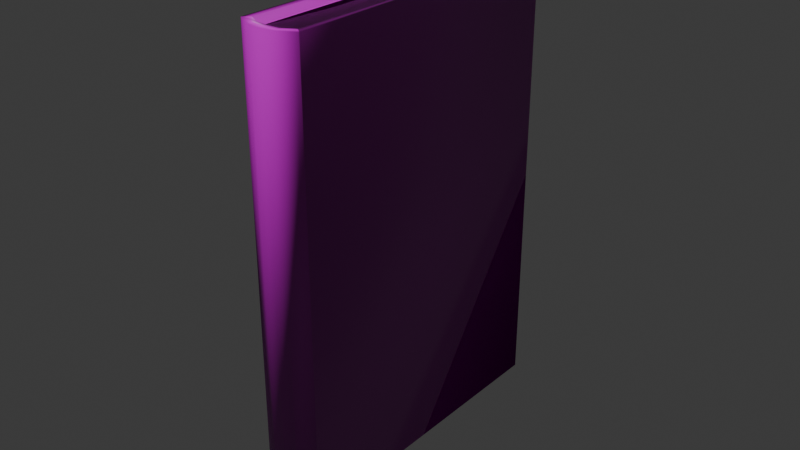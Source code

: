 # Source: houseHoldSong.blend  (saved by Blender 5.0.118; exported with 4.5.12 LTS)
import bpy
from mathutils import Matrix  # noqa: F401  (used for matrix-valued properties, if any)

bpy.ops.wm.read_factory_settings(use_empty=True)
scene = bpy.context.scene
scene.name = 'Scene'

# ---- images (referenced by path relative to the original .blend; pixels are not part of the script)
import os
ASSET_DIR = os.environ.get("B2B_ASSET_DIR", "")  # directory of the original .blend (textures are referenced by path, not embedded)
HERE = os.path.dirname(os.path.abspath(__file__))  # packed textures are extracted next to this script under _unpacked/

def load_image(name, relpath, width, height, colorspace="sRGB"):
    """Load a texture the original file referenced (path relative to the .blend, or extracted next to this script)."""
    p = next((c for c in (os.path.join(HERE, relpath), os.path.join(ASSET_DIR, relpath)) if relpath and os.path.exists(c)), "")
    if p:
        img = bpy.data.images.load(p, check_existing=True)
        img.name = name
    else:  # same state as the original file: an image datablock whose file is absent (Cycles renders it pink)
        img = bpy.data.images.new(name, width, height)
        img.source = "FILE"
        img.filepath = "//" + (relpath or name)
    img.colorspace_settings.name = colorspace
    return img
img_antiquebooks_d_jpg_001 = load_image('AntiqueBooks_D.jpg.001', 'AntiqueBooks_D.jpg', 1024, 1024, 'sRGB')
img_antiquebooks_n_jpg = load_image('AntiqueBooks_N.jpg', 'AntiqueBooks_N.jpg', 1024, 1024, 'Non-Color')

# ---- materials (node trees are filled in below, after node groups)
mat_antiquebooksd = bpy.data.materials.new('AntiqueBooksD')
mat_antiquebooksd.roughness = 0.5

# ---- material node trees
mat_antiquebooksd.use_nodes = True; mat_antiquebooksd.node_tree.nodes.clear()
_N = mat_antiquebooksd.node_tree.nodes; _L = mat_antiquebooksd.node_tree.links
n0 = _N.new('ShaderNodeBsdfPrincipled'); n0.name = 'Principled BSDF'; n0.location = (0, 300)
n1 = _N.new('ShaderNodeOutputMaterial'); n1.name = 'Material Output'; n1.location = (280, 300)
n2 = _N.new('ShaderNodeTexImage'); n2.name = 'Image Texture'; n2.location = (-480, 300)
n2.image = img_antiquebooks_d_jpg_001
n3 = _N.new('ShaderNodeTexImage'); n3.name = 'Image Texture.001'; n3.location = (-480, 0)
n3.image = img_antiquebooks_n_jpg
n4 = _N.new('ShaderNodeNormalMap'); n4.name = 'Normal Map'; n4.location = (-200, 0)
n4.inputs[0].default_value = 2.0
_L.new(n2.outputs[0], n0.inputs[0])
_L.new(n3.outputs[0], n4.inputs[1])
_L.new(n4.outputs[0], n0.inputs[5])
_L.new(n0.outputs[0], n1.inputs[0])
n1.is_active_output = True

# ---- world
world_world = bpy.data.worlds.new('World'); scene.world = world_world
world_world.use_nodes = True; world_world.node_tree.nodes.clear()
_N = world_world.node_tree.nodes; _L = world_world.node_tree.links
n0 = _N.new('ShaderNodeOutputWorld'); n0.name = 'World Output'; n0.location = (200, 100)
n1 = _N.new('ShaderNodeBackground'); n1.name = 'Background'; n1.location = (-200, 100)
n1.inputs[0].default_value = (0.05088, 0.05088, 0.05088, 1.0)
_L.new(n1.outputs[0], n0.inputs[0])
n0.is_active_output = True
world_world.color = (0.05088, 0.05088, 0.05088)
world_world.sun_shadow_jitter_overblur = 0.0

# ---- meshes
me_cube_126 = bpy.data.meshes.new('Cube.126')
me_cube_126.from_pydata([(2.071e-09, 0.04733, 0.002988), (0.004141, 0.04768, 0.002959), (0.004332, -0.04986, 0.143), (-0.004332, -0.04986, 5.887e-05), (0.009721, 0.05158, 0.143), (-0.009721, 0.05158, 0.143), (-0.009721, 0.05158, 5.887e-05), (0.009721, 0.05158, 5.887e-05), (-2.198e-09, -0.05032, 5.887e-05), (0.004332, -0.04986, 5.887e-05), (-0.004332, -0.04986, 0.143), (-2.198e-09, -0.05032, 0.143), (0.009721, -0.04706, 0.143), (-0.009721, -0.04706, 0.143), (0.007666, -0.0453, 0.002917), (-0.009721, -0.04706, 5.887e-05), (-0.004141, 0.04768, 0.002959), (-0.004141, 0.04768, 0.1401), (2.071e-09, 0.04733, 0.1401), (0.004141, 0.04768, 0.1401), (0.007666, -0.0453, 0.1401), (0.003847, -0.04728, 0.1401), (-2.083e-09, -0.04769, 0.1401), (-0.003847, -0.04728, 0.1401), (-0.003847, -0.04728, 0.002917), (-0.007666, -0.0453, 0.002917), (0.009721, -0.04706, 5.887e-05), (0.003847, -0.04728, 0.002917), (-0.007666, -0.0453, 0.1401), (-2.083e-09, -0.04769, 0.002917), (0.007719, 0.05158, 5.887e-05), (-0.007719, 0.05158, 5.887e-05), (0.007719, 0.05158, 0.143), (-0.007719, 0.05158, 0.143), (0.007719, -0.04534, 0.143), (0.00386, -0.04735, 0.143), (-2.086e-09, -0.04776, 0.143), (-0.00386, -0.04735, 0.143), (-0.00386, -0.04735, 5.887e-05), (-0.007719, -0.04534, 5.887e-05), (0.007719, -0.04534, 5.887e-05), (0.00386, -0.04735, 5.887e-05), (-0.007719, -0.04534, 0.143), (-2.086e-09, -0.04776, 5.887e-05), (0.008058, 0.04843, 0.002917), (-0.008058, 0.04843, 0.002917), (0.008058, 0.04843, 0.1401), (-0.008058, 0.04843, 0.1401)], [], [(16, 17, 18, 0), (45, 47, 17, 16), (23, 17, 47, 28), (44, 14, 27, 1), (1, 27, 29, 0), (15, 13, 5, 6), (16, 24, 25, 45), (0, 29, 24, 16), (26, 7, 4, 12), (0, 18, 19, 1), (1, 19, 46, 44), (20, 46, 19, 21), (21, 19, 18, 22), (22, 18, 17, 23), (15, 3, 10, 13), (3, 8, 11, 10), (8, 9, 2, 11), (9, 26, 12, 2), (2, 12, 34, 35), (10, 11, 36, 37), (11, 2, 35, 36), (3, 15, 39, 38), (26, 9, 41, 40), (13, 10, 37, 42), (8, 3, 38, 43), (9, 8, 43, 41), (7, 26, 40, 30), (15, 6, 31, 39), (12, 4, 32, 34), (5, 13, 42, 33), (6, 5, 33, 31), (4, 7, 30, 32), (20, 21, 35, 34), (22, 23, 37, 36), (21, 22, 36, 35), (25, 24, 38, 39), (27, 14, 40, 41), (23, 28, 42, 37), (24, 29, 43, 38), (29, 27, 41, 43), (14, 44, 30, 40), (45, 25, 39, 31), (46, 20, 34, 32), (28, 47, 33, 42), (47, 45, 31, 33), (44, 46, 32, 30)])
me_cube_126.polygons.foreach_set('use_smooth', [True] * 46)
_k = set([(0, 1), (0, 16), (1, 44), (16, 45), (17, 18), (17, 47), (18, 19), (19, 46)])
me_cube_126.attributes.new('sharp_edge', 'BOOLEAN', 'EDGE').data.foreach_set('value', [ (min(e.vertices), max(e.vertices)) in _k for e in me_cube_126.edges])
_uv = me_cube_126.uv_layers.new(name='UVMap')
_uv.uv.foreach_set('vector', [0.7683, 0.3448, 0.6561, 0.3448, 0.656, 0.3392, 0.7684, 0.3392, 0.768, 0.3501, 0.6564, 0.3501, 0.6561, 0.3448, 0.7683, 0.3448, 0.5791, 0.3443, 0.6561, 0.3448, 0.6564, 0.3501, 0.5806, 0.3494, 0.768, 0.3284, 0.8434, 0.3291, 0.845, 0.3342, 0.7683, 0.3337, 0.7683, 0.3337, 0.845, 0.3342, 0.8453, 0.3392, 0.7684, 0.3392, 0.2446, 0.6248, 0.2446, 0.7216, 0.1742, 0.7216, 0.1742, 0.6252, 0.7683, 0.3448, 0.845, 0.3442, 0.8434, 0.3492, 0.768, 0.3501, 0.7684, 0.3392, 0.8453, 0.3392, 0.845, 0.3442, 0.7683, 0.3448, 0.255, 0.6246, 0.3275, 0.6239, 0.3281, 0.7217, 0.2556, 0.7219, 0.7684, 0.3392, 0.656, 0.3392, 0.6561, 0.3336, 0.7683, 0.3337, 0.7683, 0.3337, 0.6561, 0.3336, 0.6564, 0.3283, 0.768, 0.3284, 0.5806, 0.3291, 0.6564, 0.3283, 0.6561, 0.3336, 0.5791, 0.3342, 0.5791, 0.3342, 0.6561, 0.3336, 0.656, 0.3392, 0.5787, 0.3392, 0.5787, 0.3392, 0.656, 0.3392, 0.6561, 0.3448, 0.5791, 0.3443, 0.2468, 0.6256, 0.249, 0.6256, 0.2491, 0.7221, 0.2469, 0.7221, 0.249, 0.6256, 0.2508, 0.6256, 0.251, 0.7221, 0.2491, 0.7221, 0.2508, 0.6256, 0.2527, 0.6256, 0.2528, 0.7221, 0.251, 0.7221, 0.2527, 0.6256, 0.2545, 0.626, 0.2548, 0.7221, 0.2528, 0.7221, 0.2528, 0.7221, 0.2548, 0.7221, 0.2548, 0.7225, 0.2528, 0.7225, 0.2491, 0.7221, 0.251, 0.7221, 0.251, 0.7225, 0.2491, 0.7225, 0.251, 0.7221, 0.2528, 0.7221, 0.2528, 0.7225, 0.251, 0.7225, 0.249, 0.6256, 0.2468, 0.6256, 0.2468, 0.6254, 0.249, 0.6252, 0.2545, 0.626, 0.2527, 0.6256, 0.2527, 0.6252, 0.2545, 0.6254, 0.2469, 0.7221, 0.2491, 0.7221, 0.2491, 0.7225, 0.2469, 0.7225, 0.2508, 0.6256, 0.249, 0.6256, 0.249, 0.6252, 0.2508, 0.6252, 0.2527, 0.6256, 0.2508, 0.6256, 0.2508, 0.6252, 0.2527, 0.6252, 0.3275, 0.6239, 0.255, 0.6246, 0.255, 0.624, 0.3275, 0.6233, 0.2446, 0.6248, 0.1742, 0.6252, 0.1742, 0.6246, 0.2448, 0.6243, 0.2556, 0.7219, 0.3281, 0.7217, 0.3281, 0.7221, 0.2556, 0.7224, 0.1742, 0.7216, 0.2446, 0.7216, 0.2446, 0.7222, 0.1742, 0.7222, 0.1742, 0.6252, 0.1742, 0.7216, 0.1738, 0.7216, 0.1738, 0.6271, 0.3281, 0.7217, 0.3275, 0.6239, 0.3279, 0.6239, 0.3284, 0.7212, 0.2541, 0.7228, 0.2525, 0.7228, 0.2528, 0.7225, 0.2548, 0.7225, 0.251, 0.7228, 0.2494, 0.7228, 0.2491, 0.7225, 0.251, 0.7225, 0.2525, 0.7228, 0.251, 0.7228, 0.251, 0.7225, 0.2528, 0.7225, 0.2468, 0.6244, 0.249, 0.6244, 0.249, 0.6252, 0.2468, 0.6254, 0.2527, 0.6244, 0.2545, 0.6244, 0.2545, 0.6254, 0.2527, 0.6252, 0.2494, 0.7228, 0.2476, 0.7228, 0.2469, 0.7225, 0.2491, 0.7225, 0.249, 0.6244, 0.2508, 0.6244, 0.2508, 0.6252, 0.249, 0.6252, 0.2508, 0.6244, 0.2527, 0.6244, 0.2527, 0.6252, 0.2508, 0.6252, 0.2558, 0.6238, 0.3275, 0.6231, 0.3275, 0.6233, 0.255, 0.624, 0.1742, 0.6244, 0.2446, 0.624, 0.2448, 0.6243, 0.1742, 0.6246, 0.3281, 0.7223, 0.2556, 0.7226, 0.2556, 0.7224, 0.3281, 0.7221, 0.2446, 0.7228, 0.1742, 0.7228, 0.1742, 0.7222, 0.2446, 0.7222, 0.1735, 0.7216, 0.1735, 0.6271, 0.1738, 0.6271, 0.1738, 0.7216, 0.3283, 0.6239, 0.3288, 0.7212, 0.3284, 0.7212, 0.3279, 0.6239])
me_cube_126.materials.append(mat_antiquebooksd)
me_cube_126.update()
me_cube_126.normals_split_custom_set([tuple(v) for v in zip(*[iter([0.1358, 0.9907, 0.0, 0.1358, 0.9907, 0.0, -4.738e-09, 1.0, 0.0, -4.738e-09, 1.0, 0.0, 0.9406, 0.2434, -0.2366, 0.9406, 0.2434, 0.2366, 0.1358, 0.9907, 0.0, 0.1358, 0.9907, 0.0, 0.2154, 0.705, 0.6757, 0.004662, 0.0004019, 1.0, 0.9406, 0.2434, 0.2366, 0.6879, 0.416, 0.5947, -0.9406, 0.2434, -0.2366, -0.6879, 0.416, -0.5947, -0.2154, 0.705, -0.6757, -0.004662, 0.000402, -1.0, -0.004662, 0.000402, -1.0, -0.2154, 0.705, -0.6757, 9.661e-10, 0.7215, -0.6924, -2.816e-10, 0.0005962, -1.0, -0.6794, -0.4126, -0.6068, -0.6794, -0.4126, 0.6068, -0.5774, 0.5774, 0.5774, -0.5774, 0.5774, -0.5774, 0.004662, 0.000402, -1.0, 0.2154, 0.705, -0.6757, 0.6879, 0.416, -0.5947, 0.9406, 0.2434, -0.2366, -2.816e-10, 0.0005962, -1.0, 9.661e-10, 0.7215, -0.6924, 0.2154, 0.705, -0.6757, 0.004662, 0.000402, -1.0, 0.6794, -0.4126, -0.6068, 0.5774, 0.5774, -0.5774, 0.5774, 0.5774, 0.5774, 0.6794, -0.4126, 0.6068, -4.738e-09, 1.0, 0.0, -4.738e-09, 1.0, 0.0, -0.1358, 0.9907, 1.33e-09, -0.1358, 0.9907, 1.33e-09, -0.1358, 0.9907, 1.33e-09, -0.1358, 0.9907, 1.33e-09, -0.9406, 0.2434, 0.2366, -0.9406, 0.2434, -0.2366, -0.6879, 0.416, 0.5947, -0.9406, 0.2434, 0.2366, -0.004662, 0.0004019, 1.0, -0.2154, 0.705, 0.6757, -0.2154, 0.705, 0.6757, -0.004662, 0.0004019, 1.0, -1.408e-10, 0.0005961, 1.0, 6.87e-09, 0.7215, 0.6924, 6.87e-09, 0.7215, 0.6924, -1.408e-10, 0.0005961, 1.0, 0.004662, 0.0004019, 1.0, 0.2154, 0.705, 0.6757, -0.6794, -0.4126, -0.6068, -0.2147, -0.7128, -0.6676, -0.2147, -0.7128, 0.6676, -0.6794, -0.4126, 0.6068, -0.2147, -0.7128, -0.6676, 3.479e-09, -0.7294, -0.6841, 3.479e-09, -0.7294, 0.6841, -0.2147, -0.7128, 0.6676, 3.479e-09, -0.7294, -0.6841, 0.2147, -0.7128, -0.6676, 0.2147, -0.7128, 0.6676, 3.479e-09, -0.7294, 0.6841, 0.2147, -0.7128, -0.6676, 0.6794, -0.4126, -0.6068, 0.6794, -0.4126, 0.6068, 0.2147, -0.7128, 0.6676, 0.2147, -0.7128, 0.6676, 0.6794, -0.4126, 0.6068, -0.4578, 0.2797, 0.8439, -0.1876, 0.6235, 0.7589, -0.2147, -0.7128, 0.6676, 3.479e-09, -0.7294, 0.6841, 6.432e-09, 0.6729, 0.7397, 0.1876, 0.6235, 0.7589, 3.479e-09, -0.7294, 0.6841, 0.2147, -0.7128, 0.6676, -0.1876, 0.6235, 0.7589, 6.432e-09, 0.6729, 0.7397, -0.2147, -0.7128, -0.6676, -0.6794, -0.4126, -0.6068, 0.4578, 0.2797, -0.8439, 0.1876, 0.6235, -0.7589, 0.6794, -0.4126, -0.6068, 0.2147, -0.7128, -0.6676, -0.1876, 0.6235, -0.7589, -0.4578, 0.2797, -0.8439, -0.6794, -0.4126, 0.6068, -0.2147, -0.7128, 0.6676, 0.1876, 0.6235, 0.7589, 0.4578, 0.2797, 0.8439, 3.479e-09, -0.7294, -0.6841, -0.2147, -0.7128, -0.6676, 0.1876, 0.6235, -0.7589, -1.228e-10, 0.6729, -0.7397, 0.2147, -0.7128, -0.6676, 3.479e-09, -0.7294, -0.6841, -1.228e-10, 0.6729, -0.7397, -0.1876, 0.6235, -0.7589, 0.5774, 0.5774, -0.5774, 0.6794, -0.4126, -0.6068, -0.4578, 0.2797, -0.8439, -0.5932, 0.5597, -0.5787, -0.6794, -0.4126, -0.6068, -0.5774, 0.5774, -0.5774, 0.5932, 0.5597, -0.5787, 0.4578, 0.2797, -0.8439, 0.6794, -0.4126, 0.6068, 0.5774, 0.5774, 0.5774, -0.5932, 0.5597, 0.5787, -0.4578, 0.2797, 0.8439, -0.5774, 0.5774, 0.5774, -0.6794, -0.4126, 0.6068, 0.4578, 0.2797, 0.8439, 0.5932, 0.5597, 0.5787, -0.5774, 0.5774, -0.5774, -0.5774, 0.5774, 0.5774, 0.5932, 0.5597, 0.5787, 0.5932, 0.5597, -0.5787, 0.5774, 0.5774, 0.5774, 0.5774, 0.5774, -0.5774, -0.5932, 0.5597, -0.5787, -0.5932, 0.5597, 0.5787, -0.6879, 0.416, 0.5947, -0.2154, 0.705, 0.6757, -0.1876, 0.6235, 0.7589, -0.4578, 0.2797, 0.8439, 6.87e-09, 0.7215, 0.6924, 0.2154, 0.705, 0.6757, 0.1876, 0.6235, 0.7589, 6.432e-09, 0.6729, 0.7397, -0.2154, 0.705, 0.6757, 6.87e-09, 0.7215, 0.6924, 6.432e-09, 0.6729, 0.7397, -0.1876, 0.6235, 0.7589, 0.6879, 0.416, -0.5947, 0.2154, 0.705, -0.6757, 0.1876, 0.6235, -0.7589, 0.4578, 0.2797, -0.8439, -0.2154, 0.705, -0.6757, -0.6879, 0.416, -0.5947, -0.4578, 0.2797, -0.8439, -0.1876, 0.6235, -0.7589, 0.2154, 0.705, 0.6757, 0.6879, 0.416, 0.5947, 0.4578, 0.2797, 0.8439, 0.1876, 0.6235, 0.7589, 0.2154, 0.705, -0.6757, 9.661e-10, 0.7215, -0.6924, -1.228e-10, 0.6729, -0.7397, 0.1876, 0.6235, -0.7589, 9.661e-10, 0.7215, -0.6924, -0.2154, 0.705, -0.6757, -0.1876, 0.6235, -0.7589, -1.228e-10, 0.6729, -0.7397, -0.6879, 0.416, -0.5947, -0.9406, 0.2434, -0.2366, -0.5932, 0.5597, -0.5787, -0.4578, 0.2797, -0.8439, 0.9406, 0.2434, -0.2366, 0.6879, 0.416, -0.5947, 0.4578, 0.2797, -0.8439, 0.5932, 0.5597, -0.5787, -0.9406, 0.2434, 0.2366, -0.6879, 0.416, 0.5947, -0.4578, 0.2797, 0.8439, -0.5932, 0.5597, 0.5787, 0.6879, 0.416, 0.5947, 0.9406, 0.2434, 0.2366, 0.5932, 0.5597, 0.5787, 0.4578, 0.2797, 0.8439, 0.9406, 0.2434, 0.2366, 0.9406, 0.2434, -0.2366, 0.5932, 0.5597, -0.5787, 0.5932, 0.5597, 0.5787, -0.9406, 0.2434, -0.2366, -0.9406, 0.2434, 0.2366, -0.5932, 0.5597, 0.5787, -0.5932, 0.5597, -0.5787])] * 3)])

# ---- objects
ob_householdsong = bpy.data.objects.new('HouseholdSong', me_cube_126)

# ---- transforms, parenting, visibility, modifiers, constraints
ob_householdsong.location = (0.8659, 0.002312, 0.003596)
ob_householdsong.rotation_euler = (-1.629e-07, 0.0, 0.0)

# ---- collection membership
scene.collection.objects.link(ob_householdsong)

# ---- scene / render settings (as saved in the file)
scene.frame_start = 1; scene.frame_end = 250; scene.frame_set(1)
scene.render.engine = 'BLENDER_EEVEE_NEXT'
scene.render.fps = 30
scene.render.bake_bias = 0.0
scene.render.bake_samples = 0
scene.cycles.sampling_pattern = 'TABULATED_SOBOL'
scene.eevee.use_volume_custom_range = False
bpy.context.view_layer.update()

# ---- added for rendering (the .blend has no active camera and no usable light): camera, sun
cam_auto = bpy.data.cameras.new('AutoCamera')
cam_auto.lens = 50.0
cam_auto.sensor_width = 36.0
cam_auto.clip_end = 1000.0
ob_auto_camera = bpy.data.objects.new('AutoCamera', cam_auto)
scene.collection.objects.link(ob_auto_camera)
ob_auto_camera.location = (1.05096, -0.219112, 0.223155)
ob_auto_camera.rotation_euler = (1.09748, -7.21219e-08, 0.694738)
scene.camera = ob_auto_camera
light_auto_sun = bpy.data.lights.new('AutoSun', 'SUN')
light_auto_sun.energy = 3.0
light_auto_sun.angle = 0.0523599
ob_auto_sun = bpy.data.objects.new('AutoSun', light_auto_sun)
scene.collection.objects.link(ob_auto_sun)
ob_auto_sun.rotation_euler = (0.872665, 0.174533, 0.523599)
bpy.context.view_layer.update()
